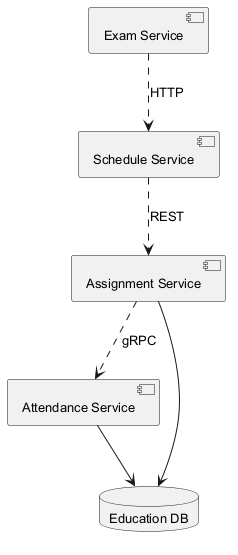

The diagram above was rendered by PlantUML. Its source (embedded in the PNG):
@startuml
skinparam backgroundColor #FFFFFF
skinparam classBackgroundColor #E8F4FA
skinparam classBorderColor #2C7DA0
skinparam defaultFontSize 13
component "Schedule Service" as C_ScheduleService
component "Attendance Service" as C_AttendanceService
component "Assignment Service" as C_AssignmentService
component "Exam Service" as C_ExamService
database "Education DB" as DB_education
C_AttendanceService --> DB_education
C_AssignmentService --> DB_education
C_ScheduleService ..> C_AssignmentService : REST
C_ExamService ..> C_ScheduleService : HTTP
C_AssignmentService ..> C_AttendanceService : gRPC
@enduml